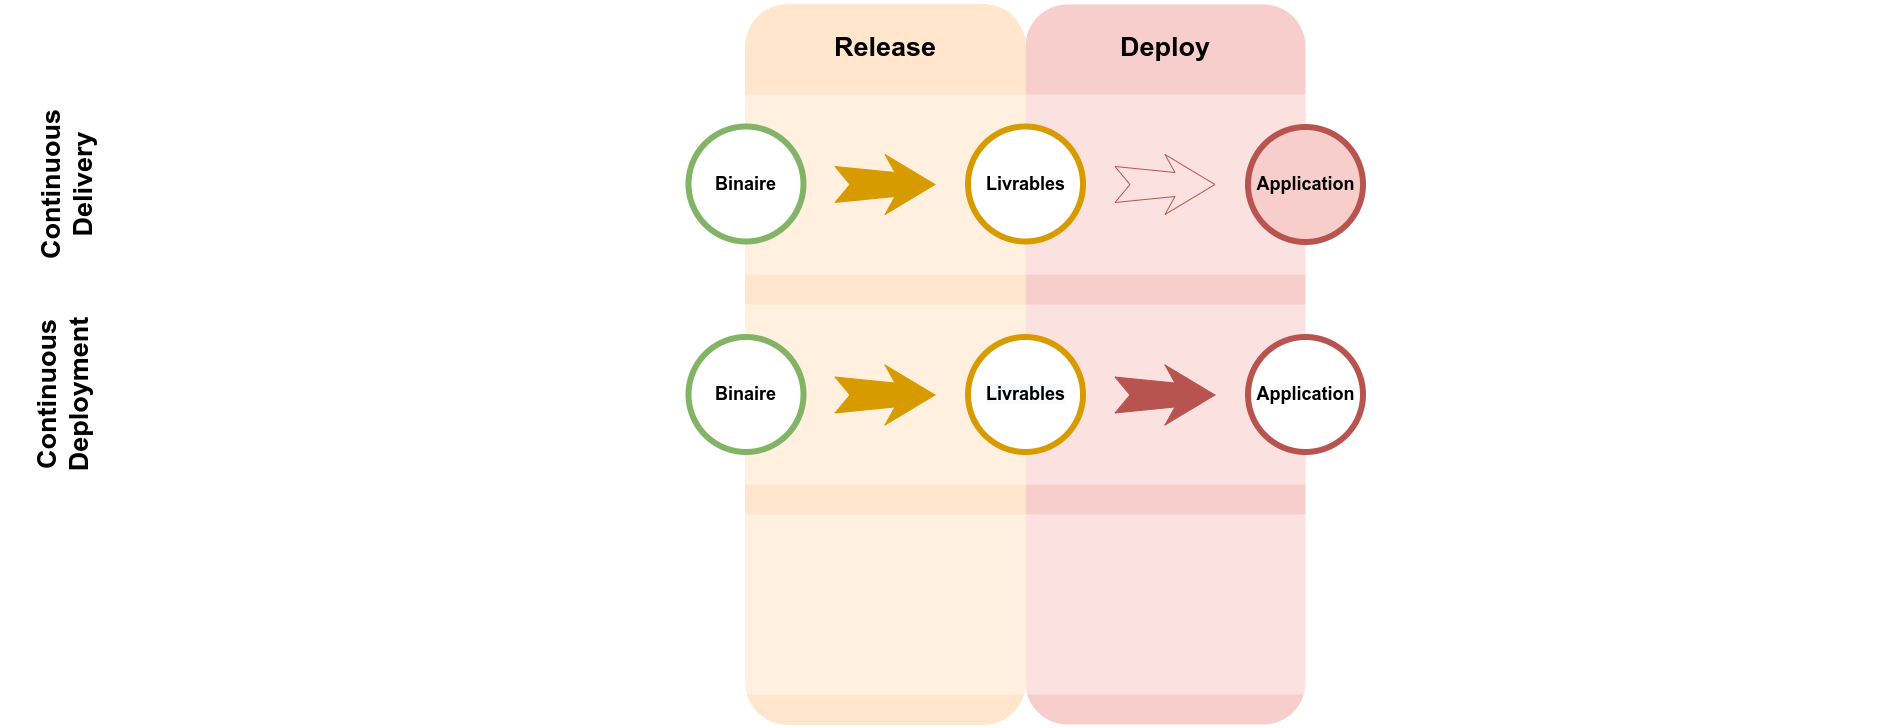

The diagram above was exported from draw.io. Its source (the exported page's mxGraphModel, read from the mxfile embedded in the PNG):
<mxGraphModel dx="1408" dy="891" grid="1" gridSize="10" guides="1" tooltips="1" connect="1" arrows="1" fold="1" page="1" pageScale="1.5" pageWidth="1169" pageHeight="826" background="#ffffff" math="0" shadow="0">
  <root>
    <mxCell id="0" />
    <mxCell id="_pMvJJJEyCEcEPXtMMf0-126" value="cd" parent="0" />
    <mxCell id="_pMvJJJEyCEcEPXtMMf0-129" value="Release" style="whiteSpace=wrap;html=1;rounded=1;shadow=0;strokeWidth=8;fontSize=27;align=center;fillColor=#ffe6cc;strokeColor=none;fontStyle=1;verticalAlign=top;spacingTop=20;" parent="_pMvJJJEyCEcEPXtMMf0-126" vertex="1">
      <mxGeometry x="747" y="460" width="280" height="720" as="geometry" />
    </mxCell>
    <mxCell id="tJbnmvKCuD47Bea1Zzkg-51" value="cd-2" parent="0" />
    <mxCell id="tJbnmvKCuD47Bea1Zzkg-52" value="Release" style="whiteSpace=wrap;html=1;rounded=1;shadow=0;strokeWidth=8;fontSize=27;align=center;fillColor=#ffe6cc;strokeColor=none;fontStyle=1;verticalAlign=top;spacingTop=20;" parent="tJbnmvKCuD47Bea1Zzkg-51" vertex="1">
      <mxGeometry x="747" y="460" width="280" height="720" as="geometry" />
    </mxCell>
    <mxCell id="tJbnmvKCuD47Bea1Zzkg-66" value="Release" style="whiteSpace=wrap;html=1;rounded=1;shadow=0;strokeWidth=8;fontSize=27;align=center;fillColor=#ffe6cc;strokeColor=none;fontStyle=1;verticalAlign=top;spacingTop=20;" parent="tJbnmvKCuD47Bea1Zzkg-51" vertex="1">
      <mxGeometry x="747" y="460" width="280" height="720" as="geometry" />
    </mxCell>
    <mxCell id="tJbnmvKCuD47Bea1Zzkg-69" value="Deploy" style="whiteSpace=wrap;html=1;rounded=1;shadow=0;strokeWidth=8;fontSize=27;align=center;fillColor=#f8cecc;strokeColor=none;fontStyle=1;verticalAlign=top;spacingTop=20;" parent="tJbnmvKCuD47Bea1Zzkg-51" vertex="1">
      <mxGeometry x="1027" y="460" width="280" height="720" as="geometry" />
    </mxCell>
    <mxCell id="tJbnmvKCuD47Bea1Zzkg-74" value="cd-back-white" parent="0" />
    <mxCell id="tJbnmvKCuD47Bea1Zzkg-75" value="Release" style="whiteSpace=wrap;html=1;rounded=1;shadow=0;strokeWidth=8;fontSize=27;align=center;fillColor=#ffe6cc;strokeColor=none;fontStyle=1;verticalAlign=top;spacingTop=20;" parent="tJbnmvKCuD47Bea1Zzkg-74" vertex="1">
      <mxGeometry x="747" y="460" width="280" height="720" as="geometry" />
    </mxCell>
    <mxCell id="tJbnmvKCuD47Bea1Zzkg-76" value="&lt;span style=&quot;font-family: &amp;#34;helvetica&amp;#34; , &amp;#34;arial&amp;#34; , sans-serif ; font-size: 0px ; font-weight: 400 ; white-space: nowrap ; background-color: rgb(248 , 249 , 250)&quot;&gt;&lt;br&gt;&lt;/span&gt;" style="rounded=1;whiteSpace=wrap;html=1;fontSize=27;shadow=0;fontStyle=1;verticalAlign=top;strokeWidth=8;spacingTop=20;horizontal=0;strokeColor=none;opacity=40;" parent="tJbnmvKCuD47Bea1Zzkg-74" vertex="1">
      <mxGeometry x="6" y="970" width="1871" height="180" as="geometry" />
    </mxCell>
    <mxCell id="tJbnmvKCuD47Bea1Zzkg-77" value="&lt;span style=&quot;font-family: &amp;#34;helvetica&amp;#34; , &amp;#34;arial&amp;#34; , sans-serif ; font-size: 0px ; font-weight: 400 ; white-space: nowrap ; background-color: rgb(248 , 249 , 250)&quot;&gt;&lt;br&gt;&lt;/span&gt;" style="rounded=1;whiteSpace=wrap;html=1;fontSize=27;shadow=0;fontStyle=1;verticalAlign=top;strokeWidth=8;spacingTop=20;horizontal=0;strokeColor=none;opacity=40;" parent="tJbnmvKCuD47Bea1Zzkg-74" vertex="1">
      <mxGeometry x="6" y="760" width="1871" height="180" as="geometry" />
    </mxCell>
    <mxCell id="tJbnmvKCuD47Bea1Zzkg-78" value="" style="rounded=1;whiteSpace=wrap;html=1;fontSize=27;shadow=0;fontStyle=1;verticalAlign=top;strokeWidth=8;spacingTop=20;horizontal=0;strokeColor=none;opacity=40;" parent="tJbnmvKCuD47Bea1Zzkg-74" vertex="1">
      <mxGeometry x="10" y="550" width="1871" height="180" as="geometry" />
    </mxCell>
    <mxCell id="_pMvJJJEyCEcEPXtMMf0-50" value="delivery" parent="0" />
    <mxCell id="tJbnmvKCuD47Bea1Zzkg-84" value="Continuous Delivery" style="rounded=1;whiteSpace=wrap;html=1;fontSize=27;shadow=0;fontStyle=1;verticalAlign=top;strokeWidth=8;spacingTop=20;horizontal=0;strokeColor=none;opacity=40;fillColor=none;" parent="_pMvJJJEyCEcEPXtMMf0-50" vertex="1">
      <mxGeometry x="10" y="550" width="1871" height="180" as="geometry" />
    </mxCell>
    <mxCell id="_pMvJJJEyCEcEPXtMMf0-55" value="Binaire" style="ellipse;whiteSpace=wrap;html=1;rounded=0;shadow=0;strokeWidth=6;fontSize=18;align=center;fillColor=default;strokeColor=#82b366;fontStyle=1" parent="_pMvJJJEyCEcEPXtMMf0-50" vertex="1">
      <mxGeometry x="690" y="582" width="115" height="115" as="geometry" />
    </mxCell>
    <mxCell id="_pMvJJJEyCEcEPXtMMf0-58" value="" style="html=1;shadow=0;dashed=0;align=center;verticalAlign=middle;shape=mxgraph.arrows2.stylisedArrow;dy=0.6;dx=40;notch=15;feather=0.4;rounded=0;strokeWidth=1;fontSize=27;strokeColor=#d79b00;fillColor=#D79B00;" parent="_pMvJJJEyCEcEPXtMMf0-50" vertex="1">
      <mxGeometry x="836.5" y="610" width="100" height="60" as="geometry" />
    </mxCell>
    <mxCell id="_pMvJJJEyCEcEPXtMMf0-59" value="Livrables" style="ellipse;whiteSpace=wrap;html=1;rounded=0;shadow=0;strokeWidth=6;fontSize=18;align=center;fillColor=#ffffff;strokeColor=#d79b00;fontStyle=1" parent="_pMvJJJEyCEcEPXtMMf0-50" vertex="1">
      <mxGeometry x="969.5" y="582" width="115" height="115" as="geometry" />
    </mxCell>
    <mxCell id="_pMvJJJEyCEcEPXtMMf0-87" value="deployment" parent="0" />
    <mxCell id="tJbnmvKCuD47Bea1Zzkg-86" value="Continuous Deployment&lt;span style=&quot;font-family: &amp;#34;helvetica&amp;#34; , &amp;#34;arial&amp;#34; , sans-serif ; font-size: 0px ; font-weight: 400 ; white-space: nowrap ; background-color: rgb(248 , 249 , 250)&quot;&gt;&lt;br&gt;&lt;/span&gt;" style="rounded=1;whiteSpace=wrap;html=1;fontSize=27;shadow=0;fontStyle=1;verticalAlign=top;strokeWidth=8;spacingTop=20;horizontal=0;strokeColor=none;opacity=40;fillColor=none;" parent="_pMvJJJEyCEcEPXtMMf0-87" vertex="1">
      <mxGeometry x="6" y="760" width="1871" height="180" as="geometry" />
    </mxCell>
    <mxCell id="tJbnmvKCuD47Bea1Zzkg-33" value="" style="html=1;shadow=0;dashed=0;align=center;verticalAlign=middle;shape=mxgraph.arrows2.stylisedArrow;dy=0.6;dx=40;notch=15;feather=0.4;rounded=0;strokeWidth=1;fontSize=27;strokeColor=#b85450;fillColor=none;" parent="_pMvJJJEyCEcEPXtMMf0-87" vertex="1">
      <mxGeometry x="1116.5" y="610" width="100" height="60" as="geometry" />
    </mxCell>
    <mxCell id="tJbnmvKCuD47Bea1Zzkg-36" value="Application" style="ellipse;whiteSpace=wrap;html=1;rounded=0;shadow=0;strokeWidth=6;fontSize=18;align=center;fillColor=#f8cecc;strokeColor=#b85450;fontStyle=1" parent="_pMvJJJEyCEcEPXtMMf0-87" vertex="1">
      <mxGeometry x="1249.5" y="582.5" width="115" height="115" as="geometry" />
    </mxCell>
    <mxCell id="_pMvJJJEyCEcEPXtMMf0-91" value="Binaire" style="ellipse;whiteSpace=wrap;html=1;rounded=0;shadow=0;strokeWidth=6;fontSize=18;align=center;fillColor=default;strokeColor=#82b366;fontStyle=1" parent="_pMvJJJEyCEcEPXtMMf0-87" vertex="1">
      <mxGeometry x="690" y="792.5" width="115" height="115" as="geometry" />
    </mxCell>
    <mxCell id="_pMvJJJEyCEcEPXtMMf0-94" value="" style="html=1;shadow=0;dashed=0;align=center;verticalAlign=middle;shape=mxgraph.arrows2.stylisedArrow;dy=0.6;dx=40;notch=15;feather=0.4;rounded=0;strokeWidth=1;fontSize=27;strokeColor=#d79b00;fillColor=#D79B00;" parent="_pMvJJJEyCEcEPXtMMf0-87" vertex="1">
      <mxGeometry x="836.5" y="820.5" width="100" height="60" as="geometry" />
    </mxCell>
    <mxCell id="_pMvJJJEyCEcEPXtMMf0-95" value="&lt;span style=&quot;color: rgb(0, 0, 0); font-family: helvetica; font-size: 18px; font-style: normal; font-weight: 700; letter-spacing: normal; text-align: center; text-indent: 0px; text-transform: none; word-spacing: 0px; background-color: rgb(248, 249, 250); display: inline; float: none;&quot;&gt;Livrables&lt;/span&gt;" style="ellipse;whiteSpace=wrap;html=1;rounded=0;shadow=0;strokeWidth=6;fontSize=18;align=center;fillColor=#ffffff;strokeColor=#d79b00;fontStyle=1" parent="_pMvJJJEyCEcEPXtMMf0-87" vertex="1">
      <mxGeometry x="969.5" y="792.5" width="115" height="115" as="geometry" />
    </mxCell>
    <mxCell id="_pMvJJJEyCEcEPXtMMf0-96" value="" style="html=1;shadow=0;dashed=0;align=center;verticalAlign=middle;shape=mxgraph.arrows2.stylisedArrow;dy=0.6;dx=40;notch=15;feather=0.4;rounded=0;strokeWidth=1;fontSize=27;strokeColor=#b85450;fillColor=#B85450;" parent="_pMvJJJEyCEcEPXtMMf0-87" vertex="1">
      <mxGeometry x="1116.5" y="820.5" width="100" height="60" as="geometry" />
    </mxCell>
    <mxCell id="_pMvJJJEyCEcEPXtMMf0-98" value="Application" style="ellipse;whiteSpace=wrap;html=1;rounded=0;shadow=0;strokeWidth=6;fontSize=18;align=center;fillColor=#ffffff;strokeColor=#b85450;fontStyle=1" parent="_pMvJJJEyCEcEPXtMMf0-87" vertex="1">
      <mxGeometry x="1249.5" y="792.5" width="115" height="115" as="geometry" />
    </mxCell>
  </root>
</mxGraphModel>